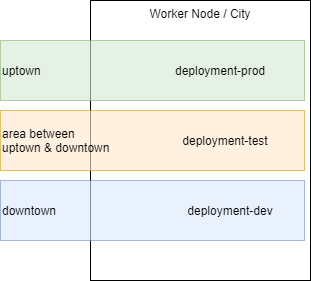

The diagram above was exported from draw.io. Its source (the exported page's mxGraphModel, read from the mxfile embedded in the PNG):
<mxGraphModel dx="1038" dy="547" grid="1" gridSize="10" guides="1" tooltips="1" connect="1" arrows="1" fold="1" page="1" pageScale="1" pageWidth="827" pageHeight="1169" math="0" shadow="0">
  <root>
    <mxCell id="9U6fdDiepKxR99Y8uYkq-0" />
    <mxCell id="9U6fdDiepKxR99Y8uYkq-1" parent="9U6fdDiepKxR99Y8uYkq-0" />
    <mxCell id="9U6fdDiepKxR99Y8uYkq-2" value="Worker Node / City" style="rounded=0;whiteSpace=wrap;html=1;verticalAlign=top;" vertex="1" parent="9U6fdDiepKxR99Y8uYkq-1">
      <mxGeometry x="200" y="130" width="220" height="280" as="geometry" />
    </mxCell>
    <mxCell id="FgzuH78Av6aysB9VBqo3-0" value="uptown" style="rounded=0;whiteSpace=wrap;html=1;fillColor=#d5e8d4;strokeColor=#82b366;align=left;opacity=60;" vertex="1" parent="9U6fdDiepKxR99Y8uYkq-1">
      <mxGeometry x="110" y="170" width="304" height="60" as="geometry" />
    </mxCell>
    <mxCell id="FgzuH78Av6aysB9VBqo3-1" value="downtown" style="rounded=0;whiteSpace=wrap;html=1;fillColor=#dae8fc;strokeColor=#6c8ebf;align=left;opacity=60;" vertex="1" parent="9U6fdDiepKxR99Y8uYkq-1">
      <mxGeometry x="110" y="310" width="304" height="60" as="geometry" />
    </mxCell>
    <mxCell id="FgzuH78Av6aysB9VBqo3-2" value="area between&amp;nbsp;&lt;br&gt;uptown &amp;amp; downtown" style="rounded=0;whiteSpace=wrap;html=1;fillColor=#ffe6cc;strokeColor=#d79b00;align=left;opacity=60;" vertex="1" parent="9U6fdDiepKxR99Y8uYkq-1">
      <mxGeometry x="110" y="240" width="304" height="60" as="geometry" />
    </mxCell>
    <mxCell id="FgzuH78Av6aysB9VBqo3-5" value="&lt;span style=&quot;text-align: left&quot;&gt;deployment-prod&lt;/span&gt;" style="text;html=1;strokeColor=none;fillColor=none;align=center;verticalAlign=middle;whiteSpace=wrap;rounded=0;" vertex="1" parent="9U6fdDiepKxR99Y8uYkq-1">
      <mxGeometry x="270" y="190" width="120" height="20" as="geometry" />
    </mxCell>
    <mxCell id="FgzuH78Av6aysB9VBqo3-6" value="&lt;span style=&quot;text-align: left&quot;&gt;deployment-test&lt;/span&gt;" style="text;html=1;strokeColor=none;fillColor=none;align=center;verticalAlign=middle;whiteSpace=wrap;rounded=0;" vertex="1" parent="9U6fdDiepKxR99Y8uYkq-1">
      <mxGeometry x="270" y="260" width="130" height="20" as="geometry" />
    </mxCell>
    <mxCell id="FgzuH78Av6aysB9VBqo3-7" value="&lt;span style=&quot;text-align: left&quot;&gt;deployment-dev&lt;/span&gt;" style="text;html=1;strokeColor=none;fillColor=none;align=center;verticalAlign=middle;whiteSpace=wrap;rounded=0;" vertex="1" parent="9U6fdDiepKxR99Y8uYkq-1">
      <mxGeometry x="280" y="330" width="120" height="20" as="geometry" />
    </mxCell>
  </root>
</mxGraphModel>